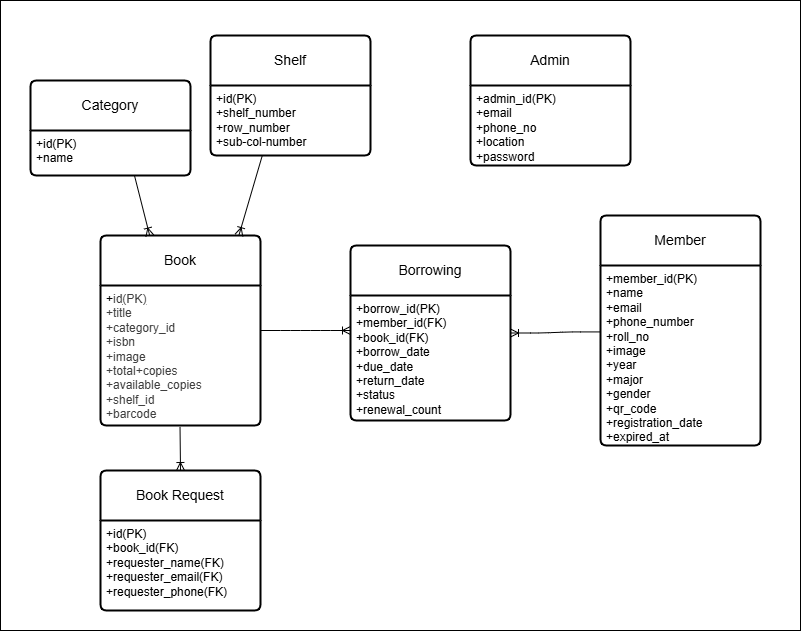

The diagram above was exported from draw.io. Its source (the exported page's mxGraphModel, read from the mxfile embedded in the PNG):
<mxGraphModel dx="1495" dy="1659" grid="1" gridSize="10" guides="1" tooltips="1" connect="1" arrows="1" fold="1" page="1" pageScale="1" pageWidth="850" pageHeight="1100" math="0" shadow="0" adaptiveColors="simple">
  <root>
    <object label="" id="0">
      <mxCell />
    </object>
    <mxCell id="1" parent="0" />
    <mxCell id="62" value="" style="whiteSpace=wrap;html=1;" parent="1" vertex="1">
      <mxGeometry x="-40" y="-710" width="800" height="630" as="geometry" />
    </mxCell>
    <mxCell id="45" value="Book" style="swimlane;childLayout=stackLayout;horizontal=1;startSize=50;horizontalStack=0;rounded=1;fontSize=14;fontStyle=0;strokeWidth=2;resizeParent=0;resizeLast=1;shadow=0;dashed=0;align=center;arcSize=4;whiteSpace=wrap;html=1;" parent="1" vertex="1">
      <mxGeometry x="60" y="-475" width="160" height="190" as="geometry">
        <mxRectangle x="120" y="-360" width="70" height="50" as="alternateBounds" />
      </mxGeometry>
    </mxCell>
    <mxCell id="46" value="+&lt;span style=&quot;color: rgb(63, 63, 63); scrollbar-color: rgb(226, 226, 226) rgb(251, 251, 251);&quot;&gt;id&lt;/span&gt;&lt;u style=&quot;color: rgb(63, 63, 63); scrollbar-color: rgb(226, 226, 226) rgb(251, 251, 251);&quot;&gt;(&lt;/u&gt;&lt;span style=&quot;color: rgb(63, 63, 63); scrollbar-color: rgb(226, 226, 226) rgb(251, 251, 251);&quot;&gt;PK&lt;/span&gt;&lt;u style=&quot;color: rgb(63, 63, 63); scrollbar-color: rgb(226, 226, 226) rgb(251, 251, 251);&quot;&gt;)&lt;/u&gt;&lt;div style=&quot;color: rgb(63, 63, 63); scrollbar-color: rgb(226, 226, 226) rgb(251, 251, 251);&quot;&gt;+title&lt;/div&gt;&lt;div style=&quot;color: rgb(63, 63, 63); scrollbar-color: rgb(226, 226, 226) rgb(251, 251, 251);&quot;&gt;+category_id&lt;/div&gt;&lt;div style=&quot;color: rgb(63, 63, 63); scrollbar-color: rgb(226, 226, 226) rgb(251, 251, 251);&quot;&gt;+isbn&lt;/div&gt;&lt;div style=&quot;color: rgb(63, 63, 63); scrollbar-color: rgb(226, 226, 226) rgb(251, 251, 251);&quot;&gt;+image&lt;/div&gt;&lt;div style=&quot;color: rgb(63, 63, 63); scrollbar-color: rgb(226, 226, 226) rgb(251, 251, 251);&quot;&gt;+total+copies&lt;/div&gt;&lt;div style=&quot;color: rgb(63, 63, 63); scrollbar-color: rgb(226, 226, 226) rgb(251, 251, 251);&quot;&gt;+available_copies&lt;/div&gt;&lt;div style=&quot;color: rgb(63, 63, 63); scrollbar-color: rgb(226, 226, 226) rgb(251, 251, 251);&quot;&gt;+shelf_id&lt;/div&gt;&lt;div style=&quot;color: rgb(63, 63, 63); scrollbar-color: rgb(226, 226, 226) rgb(251, 251, 251);&quot;&gt;+barcode&lt;/div&gt;&lt;div style=&quot;color: rgb(63, 63, 63); scrollbar-color: rgb(226, 226, 226) rgb(251, 251, 251);&quot;&gt;&lt;br style=&quot;color: rgb(63, 63, 63); scrollbar-color: rgb(226, 226, 226) rgb(251, 251, 251);&quot;&gt;&lt;/div&gt;" style="align=left;strokeColor=none;fillColor=none;spacingLeft=4;fontSize=12;verticalAlign=top;resizable=0;rotatable=0;part=1;html=1;" parent="45" vertex="1">
      <mxGeometry y="50" width="160" height="140" as="geometry" />
    </mxCell>
    <mxCell id="47" value="Member" style="swimlane;childLayout=stackLayout;horizontal=1;startSize=50;horizontalStack=0;rounded=1;fontSize=14;fontStyle=0;strokeWidth=2;resizeParent=0;resizeLast=1;shadow=0;dashed=0;align=center;arcSize=4;whiteSpace=wrap;html=1;" parent="1" vertex="1">
      <mxGeometry x="560" y="-495" width="160" height="230" as="geometry">
        <mxRectangle x="650" y="-320" width="90" height="50" as="alternateBounds" />
      </mxGeometry>
    </mxCell>
    <mxCell id="48" value="+member_id(PK)&lt;div&gt;+name&lt;/div&gt;&lt;div&gt;+email&lt;/div&gt;&lt;div&gt;+phone_number&lt;/div&gt;&lt;div&gt;+roll_no&lt;/div&gt;&lt;div&gt;+image&lt;/div&gt;&lt;div&gt;+year&lt;/div&gt;&lt;div&gt;+major&lt;/div&gt;&lt;div&gt;+gender&lt;/div&gt;&lt;div&gt;+qr_code&lt;/div&gt;&lt;div&gt;+registration_date&lt;/div&gt;&lt;div&gt;+expired_at&lt;/div&gt;" style="align=left;strokeColor=none;fillColor=none;spacingLeft=4;fontSize=12;verticalAlign=top;resizable=0;rotatable=0;part=1;html=1;" parent="47" vertex="1">
      <mxGeometry y="50" width="160" height="180" as="geometry" />
    </mxCell>
    <mxCell id="49" value="Borrowing" style="swimlane;childLayout=stackLayout;horizontal=1;startSize=50;horizontalStack=0;rounded=1;fontSize=14;fontStyle=0;strokeWidth=2;resizeParent=0;resizeLast=1;shadow=0;dashed=0;align=center;arcSize=4;whiteSpace=wrap;html=1;" parent="1" vertex="1">
      <mxGeometry x="310" y="-465" width="160" height="175" as="geometry">
        <mxRectangle x="470" y="-320" width="100" height="50" as="alternateBounds" />
      </mxGeometry>
    </mxCell>
    <mxCell id="50" value="&lt;div&gt;+borrow_id(PK)&lt;/div&gt;&lt;div&gt;+member_id(FK)&lt;/div&gt;&lt;div&gt;+book_id(FK)&lt;/div&gt;&lt;div&gt;+borrow_date&lt;/div&gt;&lt;div&gt;+due_date&lt;/div&gt;&lt;div&gt;+return_date&lt;/div&gt;&lt;div&gt;+status&lt;/div&gt;&lt;div&gt;+renewal_count&lt;/div&gt;" style="align=left;strokeColor=none;fillColor=none;spacingLeft=4;fontSize=12;verticalAlign=top;resizable=0;rotatable=0;part=1;html=1;" parent="49" vertex="1">
      <mxGeometry y="50" width="160" height="125" as="geometry" />
    </mxCell>
    <mxCell id="51" value="Book Request" style="swimlane;childLayout=stackLayout;horizontal=1;startSize=50;horizontalStack=0;rounded=1;fontSize=14;fontStyle=0;strokeWidth=2;resizeParent=0;resizeLast=1;shadow=0;dashed=0;align=center;arcSize=4;whiteSpace=wrap;html=1;" parent="1" vertex="1">
      <mxGeometry x="60" y="-240" width="160" height="140" as="geometry">
        <mxRectangle x="290" y="-210" width="130" height="50" as="alternateBounds" />
      </mxGeometry>
    </mxCell>
    <mxCell id="52" value="&lt;div&gt;+id(PK)&lt;/div&gt;+book_id(FK)&lt;div&gt;+requester_name(FK)&lt;/div&gt;&lt;div&gt;+requester_email(FK)&lt;/div&gt;&lt;div&gt;+requester_phone(FK)&lt;/div&gt;" style="align=left;strokeColor=none;fillColor=none;spacingLeft=4;fontSize=12;verticalAlign=top;resizable=0;rotatable=0;part=1;html=1;" parent="51" vertex="1">
      <mxGeometry y="50" width="160" height="90" as="geometry" />
    </mxCell>
    <mxCell id="53" value="Admin" style="swimlane;childLayout=stackLayout;horizontal=1;startSize=50;horizontalStack=0;rounded=1;fontSize=14;fontStyle=0;strokeWidth=2;resizeParent=0;resizeLast=1;shadow=0;dashed=0;align=center;arcSize=4;whiteSpace=wrap;html=1;" parent="1" vertex="1">
      <mxGeometry x="430" y="-675" width="160" height="130" as="geometry">
        <mxRectangle x="470" y="-640" width="80" height="50" as="alternateBounds" />
      </mxGeometry>
    </mxCell>
    <mxCell id="54" value="+admin_id(PK)&lt;div&gt;+email&lt;/div&gt;&lt;div&gt;+phone_no&lt;/div&gt;&lt;div&gt;+location&lt;/div&gt;&lt;div&gt;+password&lt;/div&gt;" style="align=left;strokeColor=none;fillColor=none;spacingLeft=4;fontSize=12;verticalAlign=top;resizable=0;rotatable=0;part=1;html=1;" parent="53" vertex="1">
      <mxGeometry y="50" width="160" height="80" as="geometry" />
    </mxCell>
    <mxCell id="56" value="" style="edgeStyle=entityRelationEdgeStyle;fontSize=12;html=1;endArrow=ERoneToMany;exitX=1;exitY=0.5;exitDx=0;exitDy=0;" parent="1" source="45" edge="1">
      <mxGeometry width="100" height="100" relative="1" as="geometry">
        <mxPoint x="600" y="-100" as="sourcePoint" />
        <mxPoint x="310" y="-380" as="targetPoint" />
      </mxGeometry>
    </mxCell>
    <mxCell id="57" value="" style="edgeStyle=entityRelationEdgeStyle;fontSize=12;html=1;endArrow=ERoneToMany;entryX=1;entryY=0.5;entryDx=0;entryDy=0;exitX=0;exitY=0.369;exitDx=0;exitDy=0;exitPerimeter=0;" parent="1" source="48" target="49" edge="1">
      <mxGeometry width="100" height="100" relative="1" as="geometry">
        <mxPoint x="600" y="-100" as="sourcePoint" />
        <mxPoint x="700" y="-200" as="targetPoint" />
        <Array as="points">
          <mxPoint x="540" y="-370" />
        </Array>
      </mxGeometry>
    </mxCell>
    <mxCell id="61" value="" style="fontSize=12;html=1;endArrow=ERoneToMany;exitX=0.497;exitY=1.01;exitDx=0;exitDy=0;exitPerimeter=0;entryX=0.5;entryY=0;entryDx=0;entryDy=0;" parent="1" source="46" target="51" edge="1">
      <mxGeometry width="100" height="100" relative="1" as="geometry">
        <mxPoint x="130" y="-260" as="sourcePoint" />
        <mxPoint x="140" y="-243" as="targetPoint" />
      </mxGeometry>
    </mxCell>
    <mxCell id="67" value="Category" style="swimlane;childLayout=stackLayout;horizontal=1;startSize=50;horizontalStack=0;rounded=1;fontSize=14;fontStyle=0;strokeWidth=2;resizeParent=0;resizeLast=1;shadow=0;dashed=0;align=center;arcSize=4;whiteSpace=wrap;html=1;" vertex="1" parent="1">
      <mxGeometry x="-10" y="-630" width="160" height="95" as="geometry">
        <mxRectangle x="40" y="-590" width="100" height="50" as="alternateBounds" />
      </mxGeometry>
    </mxCell>
    <mxCell id="68" value="+id(PK)&lt;div&gt;+name&lt;/div&gt;" style="align=left;strokeColor=none;fillColor=none;spacingLeft=4;fontSize=12;verticalAlign=top;resizable=0;rotatable=0;part=1;html=1;" vertex="1" parent="67">
      <mxGeometry y="50" width="160" height="45" as="geometry" />
    </mxCell>
    <mxCell id="69" value="Shelf" style="swimlane;childLayout=stackLayout;horizontal=1;startSize=50;horizontalStack=0;rounded=1;fontSize=14;fontStyle=0;strokeWidth=2;resizeParent=0;resizeLast=1;shadow=0;dashed=0;align=center;arcSize=4;whiteSpace=wrap;html=1;" vertex="1" parent="1">
      <mxGeometry x="170" y="-675" width="160" height="120" as="geometry">
        <mxRectangle x="170" y="-590" width="90" height="50" as="alternateBounds" />
      </mxGeometry>
    </mxCell>
    <mxCell id="70" value="+id(PK)&lt;br&gt;+shelf_number&lt;br&gt;+row_number&lt;div&gt;+sub-col-number&lt;/div&gt;" style="align=left;strokeColor=none;fillColor=none;spacingLeft=4;fontSize=12;verticalAlign=top;resizable=0;rotatable=0;part=1;html=1;" vertex="1" parent="69">
      <mxGeometry y="50" width="160" height="70" as="geometry" />
    </mxCell>
    <mxCell id="74" value="" style="fontSize=12;html=1;endArrow=ERoneToMany;entryX=0.308;entryY=0.002;entryDx=0;entryDy=0;entryPerimeter=0;exitX=0.65;exitY=1.003;exitDx=0;exitDy=0;exitPerimeter=0;" edge="1" parent="1" source="68" target="45">
      <mxGeometry width="100" height="100" relative="1" as="geometry">
        <mxPoint x="120" y="-600" as="sourcePoint" />
        <mxPoint x="120" y="-556" as="targetPoint" />
        <Array as="points" />
      </mxGeometry>
    </mxCell>
    <mxCell id="75" value="" style="fontSize=12;html=1;endArrow=ERoneToMany;exitX=0.323;exitY=1.006;exitDx=0;exitDy=0;exitPerimeter=0;entryX=0.865;entryY=-0.001;entryDx=0;entryDy=0;entryPerimeter=0;" edge="1" parent="1" source="70" target="45">
      <mxGeometry width="100" height="100" relative="1" as="geometry">
        <mxPoint x="142" y="-464" as="sourcePoint" />
        <mxPoint x="120" y="-630" as="targetPoint" />
        <Array as="points" />
      </mxGeometry>
    </mxCell>
  </root>
</mxGraphModel>